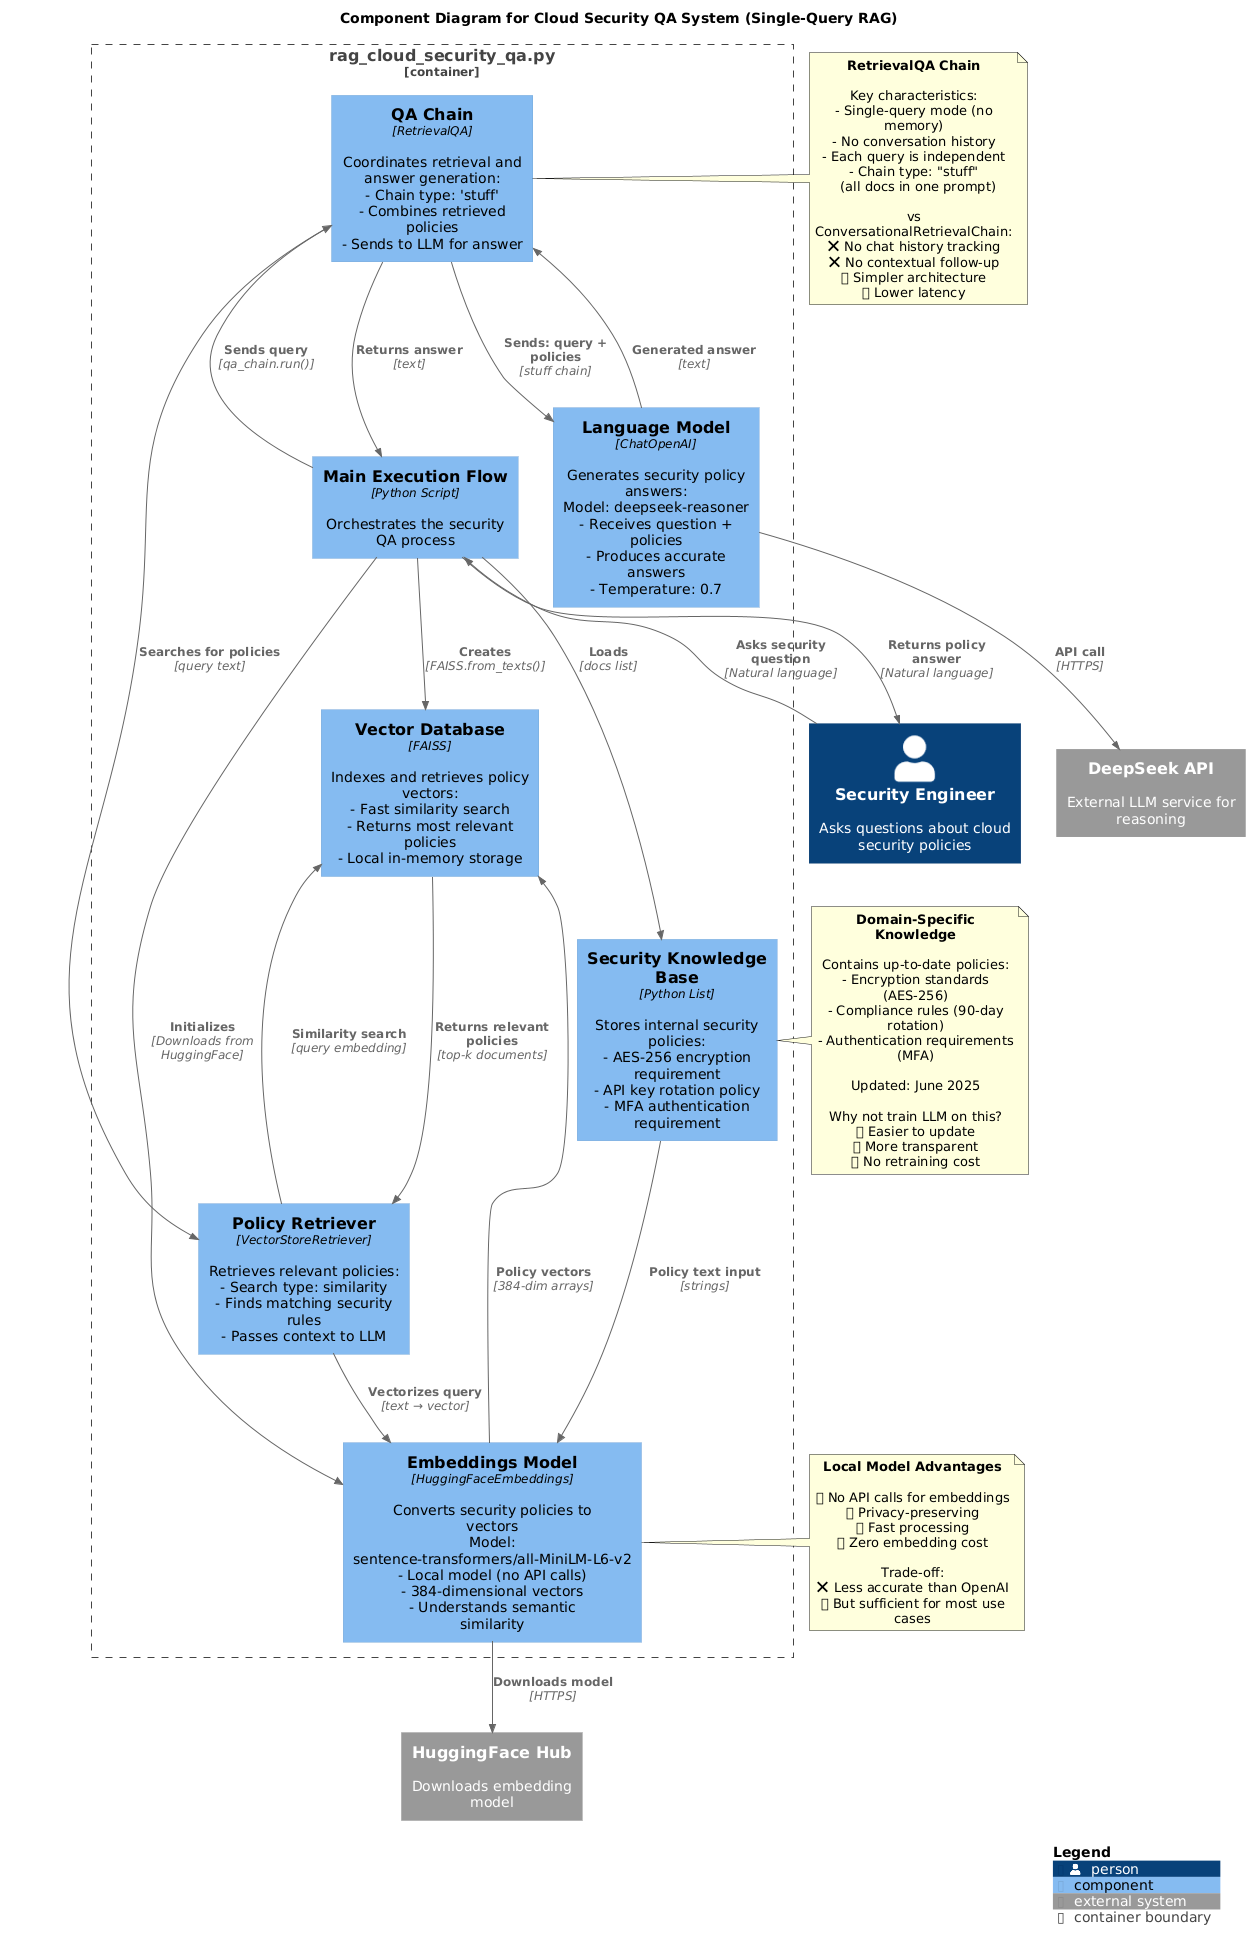

The diagram above was rendered by PlantUML. Its source (embedded in the PNG):
@startuml
!include https://raw.githubusercontent.com/plantuml-stdlib/C4-PlantUML/master/C4_Component.puml

LAYOUT_WITH_LEGEND()

title Component Diagram for Cloud Security QA System (Single-Query RAG)

Person(user, "Security Engineer", "Asks questions about cloud security policies")

Container_Boundary(qa_system, "rag_cloud_security_qa.py") {
    
    Component(main_flow, "Main Execution Flow", "Python Script", "Orchestrates the security QA process")
    
    Component(security_docs, "Security Knowledge Base", "Python List", "Stores internal security policies:\n- AES-256 encryption requirement\n- API key rotation policy\n- MFA authentication requirement")
    
    Component(embeddings_model, "Embeddings Model", "HuggingFaceEmbeddings", "Converts security policies to vectors\nModel: sentence-transformers/all-MiniLM-L6-v2\n- Local model (no API calls)\n- 384-dimensional vectors\n- Understands semantic similarity")
    
    Component(vector_db, "Vector Database", "FAISS", "Indexes and retrieves policy vectors:\n- Fast similarity search\n- Returns most relevant policies\n- Local in-memory storage")
    
    Component(retriever, "Policy Retriever", "VectorStoreRetriever", "Retrieves relevant policies:\n- Search type: similarity\n- Finds matching security rules\n- Passes context to LLM")
    
    Component(qa_chain, "QA Chain", "RetrievalQA", "Coordinates retrieval and answer generation:\n- Chain type: 'stuff'\n- Combines retrieved policies\n- Sends to LLM for answer")
    
    Component(llm, "Language Model", "ChatOpenAI", "Generates security policy answers:\nModel: deepseek-reasoner\n- Receives question + policies\n- Produces accurate answers\n- Temperature: 0.7")
}

System_Ext(deepseek_api, "DeepSeek API", "External LLM service for reasoning")
System_Ext(huggingface_hub, "HuggingFace Hub", "Downloads embedding model")

' User interactions
Rel(user, main_flow, "Asks security question", "Natural language")
Rel(main_flow, user, "Returns policy answer", "Natural language")

' Initialization flow
Rel(main_flow, security_docs, "Loads", "docs list")
Rel(main_flow, embeddings_model, "Initializes", "Downloads from HuggingFace")
Rel(embeddings_model, huggingface_hub, "Downloads model", "HTTPS")
Rel(main_flow, vector_db, "Creates", "FAISS.from_texts()")
Rel(security_docs, embeddings_model, "Policy text input", "strings")
Rel(embeddings_model, vector_db, "Policy vectors", "384-dim arrays")

' Query flow (single-shot, no memory)
Rel(main_flow, qa_chain, "Sends query", "qa_chain.run()")
Rel(qa_chain, retriever, "Searches for policies", "query text")
Rel(retriever, embeddings_model, "Vectorizes query", "text → vector")
Rel(retriever, vector_db, "Similarity search", "query embedding")
Rel(vector_db, retriever, "Returns relevant policies", "top-k documents")
Rel(qa_chain, llm, "Sends: query + policies", "stuff chain")
Rel(llm, deepseek_api, "API call", "HTTPS")
Rel(llm, qa_chain, "Generated answer", "text")
Rel(qa_chain, main_flow, "Returns answer", "text")

' Key differences annotations
note right of qa_chain
  **RetrievalQA Chain**
  
  Key characteristics:
  - Single-query mode (no memory)
  - No conversation history
  - Each query is independent
  - Chain type: "stuff" 
    (all docs in one prompt)
  
  vs ConversationalRetrievalChain:
  ❌ No chat history tracking
  ❌ No contextual follow-up
  ✅ Simpler architecture
  ✅ Lower latency
end note

note right of security_docs
  **Domain-Specific Knowledge**
  
  Contains up-to-date policies:
  - Encryption standards (AES-256)
  - Compliance rules (90-day rotation)
  - Authentication requirements (MFA)
  
  Updated: June 2025
  
  Why not train LLM on this?
  ✅ Easier to update
  ✅ More transparent
  ✅ No retraining cost
end note

note right of embeddings_model
  **Local Model Advantages**
  
  ✅ No API calls for embeddings
  ✅ Privacy-preserving
  ✅ Fast processing
  ✅ Zero embedding cost
  
  Trade-off:
  ❌ Less accurate than OpenAI
  ✅ But sufficient for most use cases
end note

SHOW_LEGEND()
@enduml